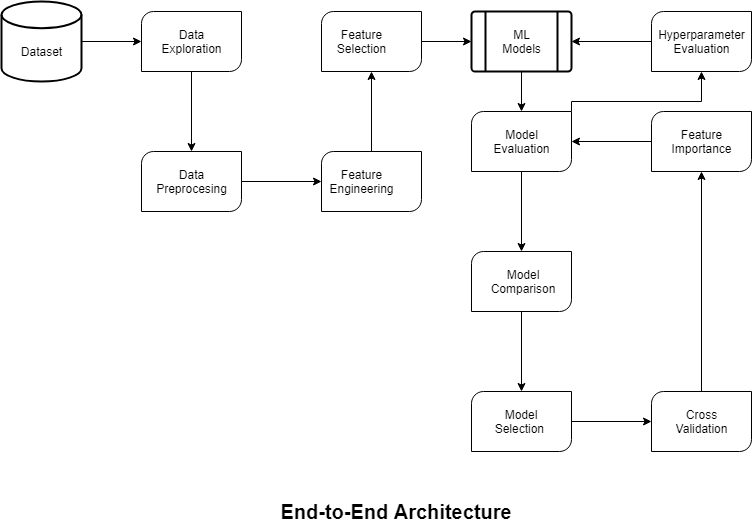

The diagram above was exported from draw.io. Its source (the exported page's mxGraphModel, read from the mxfile embedded in the PNG):
<mxGraphModel dx="1010" dy="571" grid="1" gridSize="10" guides="1" tooltips="1" connect="1" arrows="1" fold="1" page="1" pageScale="1" pageWidth="827" pageHeight="1169" math="0" shadow="0">
  <root>
    <mxCell id="0" />
    <mxCell id="1" parent="0" />
    <mxCell id="b0N_rd4yGKJRPE-VqJBb-6" value="" style="edgeStyle=orthogonalEdgeStyle;rounded=0;orthogonalLoop=1;jettySize=auto;html=1;" edge="1" parent="1" source="b0N_rd4yGKJRPE-VqJBb-1" target="b0N_rd4yGKJRPE-VqJBb-3">
      <mxGeometry relative="1" as="geometry" />
    </mxCell>
    <mxCell id="b0N_rd4yGKJRPE-VqJBb-1" value="" style="strokeWidth=2;html=1;shape=mxgraph.flowchart.database;whiteSpace=wrap;" vertex="1" parent="1">
      <mxGeometry x="20" y="20" width="80" height="80" as="geometry" />
    </mxCell>
    <mxCell id="b0N_rd4yGKJRPE-VqJBb-2" value="Dataset" style="text;html=1;strokeColor=none;fillColor=none;align=center;verticalAlign=middle;whiteSpace=wrap;rounded=0;" vertex="1" parent="1">
      <mxGeometry x="40" y="60" width="40" height="20" as="geometry" />
    </mxCell>
    <mxCell id="b0N_rd4yGKJRPE-VqJBb-8" value="" style="edgeStyle=orthogonalEdgeStyle;rounded=0;orthogonalLoop=1;jettySize=auto;html=1;" edge="1" parent="1" source="b0N_rd4yGKJRPE-VqJBb-3" target="b0N_rd4yGKJRPE-VqJBb-7">
      <mxGeometry relative="1" as="geometry" />
    </mxCell>
    <mxCell id="b0N_rd4yGKJRPE-VqJBb-3" value="" style="verticalLabelPosition=bottom;verticalAlign=top;html=1;shape=mxgraph.basic.diag_round_rect;dx=6;" vertex="1" parent="1">
      <mxGeometry x="160" y="30" width="100" height="60" as="geometry" />
    </mxCell>
    <mxCell id="b0N_rd4yGKJRPE-VqJBb-10" value="" style="edgeStyle=orthogonalEdgeStyle;rounded=0;orthogonalLoop=1;jettySize=auto;html=1;" edge="1" parent="1" source="b0N_rd4yGKJRPE-VqJBb-7" target="b0N_rd4yGKJRPE-VqJBb-9">
      <mxGeometry relative="1" as="geometry" />
    </mxCell>
    <mxCell id="b0N_rd4yGKJRPE-VqJBb-7" value="" style="verticalLabelPosition=bottom;verticalAlign=top;html=1;shape=mxgraph.basic.diag_round_rect;dx=6;" vertex="1" parent="1">
      <mxGeometry x="160" y="170" width="100" height="60" as="geometry" />
    </mxCell>
    <mxCell id="b0N_rd4yGKJRPE-VqJBb-12" value="" style="edgeStyle=orthogonalEdgeStyle;rounded=0;orthogonalLoop=1;jettySize=auto;html=1;" edge="1" parent="1" source="b0N_rd4yGKJRPE-VqJBb-9" target="b0N_rd4yGKJRPE-VqJBb-11">
      <mxGeometry relative="1" as="geometry" />
    </mxCell>
    <mxCell id="b0N_rd4yGKJRPE-VqJBb-9" value="" style="verticalLabelPosition=bottom;verticalAlign=top;html=1;shape=mxgraph.basic.diag_round_rect;dx=6;" vertex="1" parent="1">
      <mxGeometry x="340" y="170" width="100" height="60" as="geometry" />
    </mxCell>
    <mxCell id="b0N_rd4yGKJRPE-VqJBb-14" value="" style="edgeStyle=orthogonalEdgeStyle;rounded=0;orthogonalLoop=1;jettySize=auto;html=1;" edge="1" parent="1" source="b0N_rd4yGKJRPE-VqJBb-11" target="b0N_rd4yGKJRPE-VqJBb-13">
      <mxGeometry relative="1" as="geometry" />
    </mxCell>
    <mxCell id="b0N_rd4yGKJRPE-VqJBb-11" value="" style="verticalLabelPosition=bottom;verticalAlign=top;html=1;shape=mxgraph.basic.diag_round_rect;dx=6;" vertex="1" parent="1">
      <mxGeometry x="340" y="30" width="100" height="60" as="geometry" />
    </mxCell>
    <mxCell id="b0N_rd4yGKJRPE-VqJBb-16" value="" style="edgeStyle=orthogonalEdgeStyle;rounded=0;orthogonalLoop=1;jettySize=auto;html=1;" edge="1" parent="1" source="b0N_rd4yGKJRPE-VqJBb-13" target="b0N_rd4yGKJRPE-VqJBb-15">
      <mxGeometry relative="1" as="geometry" />
    </mxCell>
    <mxCell id="b0N_rd4yGKJRPE-VqJBb-13" value="" style="verticalLabelPosition=bottom;verticalAlign=top;html=1;strokeWidth=2;shape=process;whiteSpace=wrap;rounded=1;size=0.14;arcSize=6;" vertex="1" parent="1">
      <mxGeometry x="490" y="30" width="100" height="60" as="geometry" />
    </mxCell>
    <mxCell id="b0N_rd4yGKJRPE-VqJBb-26" value="" style="edgeStyle=orthogonalEdgeStyle;rounded=0;orthogonalLoop=1;jettySize=auto;html=1;" edge="1" parent="1" source="b0N_rd4yGKJRPE-VqJBb-15" target="b0N_rd4yGKJRPE-VqJBb-25">
      <mxGeometry relative="1" as="geometry" />
    </mxCell>
    <mxCell id="b0N_rd4yGKJRPE-VqJBb-37" style="edgeStyle=orthogonalEdgeStyle;rounded=0;orthogonalLoop=1;jettySize=auto;html=1;exitX=1;exitY=0;exitDx=0;exitDy=0;exitPerimeter=0;entryX=0.5;entryY=1;entryDx=0;entryDy=0;entryPerimeter=0;" edge="1" parent="1" source="b0N_rd4yGKJRPE-VqJBb-15" target="b0N_rd4yGKJRPE-VqJBb-34">
      <mxGeometry relative="1" as="geometry">
        <Array as="points">
          <mxPoint x="590" y="120" />
          <mxPoint x="720" y="120" />
        </Array>
      </mxGeometry>
    </mxCell>
    <mxCell id="b0N_rd4yGKJRPE-VqJBb-15" value="" style="verticalLabelPosition=bottom;verticalAlign=top;html=1;shape=mxgraph.basic.diag_round_rect;dx=6;" vertex="1" parent="1">
      <mxGeometry x="490" y="130" width="100" height="60" as="geometry" />
    </mxCell>
    <mxCell id="b0N_rd4yGKJRPE-VqJBb-40" value="" style="edgeStyle=orthogonalEdgeStyle;rounded=0;orthogonalLoop=1;jettySize=auto;html=1;" edge="1" parent="1" source="b0N_rd4yGKJRPE-VqJBb-25" target="b0N_rd4yGKJRPE-VqJBb-39">
      <mxGeometry relative="1" as="geometry" />
    </mxCell>
    <mxCell id="b0N_rd4yGKJRPE-VqJBb-25" value="" style="verticalLabelPosition=bottom;verticalAlign=top;html=1;shape=mxgraph.basic.diag_round_rect;dx=6;" vertex="1" parent="1">
      <mxGeometry x="490" y="270" width="100" height="60" as="geometry" />
    </mxCell>
    <mxCell id="b0N_rd4yGKJRPE-VqJBb-43" value="" style="edgeStyle=orthogonalEdgeStyle;rounded=0;orthogonalLoop=1;jettySize=auto;html=1;" edge="1" parent="1" source="b0N_rd4yGKJRPE-VqJBb-39" target="b0N_rd4yGKJRPE-VqJBb-27">
      <mxGeometry relative="1" as="geometry" />
    </mxCell>
    <mxCell id="b0N_rd4yGKJRPE-VqJBb-39" value="" style="verticalLabelPosition=bottom;verticalAlign=top;html=1;shape=mxgraph.basic.diag_round_rect;dx=6;" vertex="1" parent="1">
      <mxGeometry x="490" y="410" width="100" height="60" as="geometry" />
    </mxCell>
    <mxCell id="b0N_rd4yGKJRPE-VqJBb-30" value="" style="edgeStyle=orthogonalEdgeStyle;rounded=0;orthogonalLoop=1;jettySize=auto;html=1;" edge="1" parent="1" source="b0N_rd4yGKJRPE-VqJBb-27" target="b0N_rd4yGKJRPE-VqJBb-29">
      <mxGeometry relative="1" as="geometry" />
    </mxCell>
    <mxCell id="b0N_rd4yGKJRPE-VqJBb-27" value="" style="verticalLabelPosition=bottom;verticalAlign=top;html=1;shape=mxgraph.basic.diag_round_rect;dx=6;" vertex="1" parent="1">
      <mxGeometry x="670" y="410" width="100" height="60" as="geometry" />
    </mxCell>
    <mxCell id="b0N_rd4yGKJRPE-VqJBb-33" value="" style="edgeStyle=orthogonalEdgeStyle;rounded=0;orthogonalLoop=1;jettySize=auto;html=1;" edge="1" parent="1" source="b0N_rd4yGKJRPE-VqJBb-29" target="b0N_rd4yGKJRPE-VqJBb-15">
      <mxGeometry relative="1" as="geometry" />
    </mxCell>
    <mxCell id="b0N_rd4yGKJRPE-VqJBb-29" value="" style="verticalLabelPosition=bottom;verticalAlign=top;html=1;shape=mxgraph.basic.diag_round_rect;dx=6;" vertex="1" parent="1">
      <mxGeometry x="670" y="130" width="100" height="60" as="geometry" />
    </mxCell>
    <mxCell id="b0N_rd4yGKJRPE-VqJBb-36" value="" style="edgeStyle=orthogonalEdgeStyle;rounded=0;orthogonalLoop=1;jettySize=auto;html=1;" edge="1" parent="1" source="b0N_rd4yGKJRPE-VqJBb-34" target="b0N_rd4yGKJRPE-VqJBb-13">
      <mxGeometry relative="1" as="geometry" />
    </mxCell>
    <mxCell id="b0N_rd4yGKJRPE-VqJBb-34" value="" style="verticalLabelPosition=bottom;verticalAlign=top;html=1;shape=mxgraph.basic.diag_round_rect;dx=6;" vertex="1" parent="1">
      <mxGeometry x="670" y="30" width="100" height="60" as="geometry" />
    </mxCell>
    <mxCell id="b0N_rd4yGKJRPE-VqJBb-17" value="Data Exploration" style="text;html=1;strokeColor=none;fillColor=none;align=center;verticalAlign=middle;whiteSpace=wrap;rounded=0;" vertex="1" parent="1">
      <mxGeometry x="190" y="50" width="40" height="20" as="geometry" />
    </mxCell>
    <mxCell id="b0N_rd4yGKJRPE-VqJBb-18" value="Data Preprocesing" style="text;html=1;strokeColor=none;fillColor=none;align=center;verticalAlign=middle;whiteSpace=wrap;rounded=0;" vertex="1" parent="1">
      <mxGeometry x="190" y="190" width="40" height="20" as="geometry" />
    </mxCell>
    <mxCell id="b0N_rd4yGKJRPE-VqJBb-19" value="Hyperparameter Evaluation" style="text;html=1;strokeColor=none;fillColor=none;align=center;verticalAlign=middle;whiteSpace=wrap;rounded=0;" vertex="1" parent="1">
      <mxGeometry x="700" y="50" width="40" height="20" as="geometry" />
    </mxCell>
    <mxCell id="b0N_rd4yGKJRPE-VqJBb-20" value="Feature Engineering" style="text;html=1;strokeColor=none;fillColor=none;align=center;verticalAlign=middle;whiteSpace=wrap;rounded=0;" vertex="1" parent="1">
      <mxGeometry x="360" y="190" width="40" height="20" as="geometry" />
    </mxCell>
    <mxCell id="b0N_rd4yGKJRPE-VqJBb-21" value="Feature Importance" style="text;html=1;strokeColor=none;fillColor=none;align=center;verticalAlign=middle;whiteSpace=wrap;rounded=0;" vertex="1" parent="1">
      <mxGeometry x="700" y="150" width="40" height="20" as="geometry" />
    </mxCell>
    <mxCell id="b0N_rd4yGKJRPE-VqJBb-22" value="Model Evaluation" style="text;html=1;strokeColor=none;fillColor=none;align=center;verticalAlign=middle;whiteSpace=wrap;rounded=0;" vertex="1" parent="1">
      <mxGeometry x="520" y="150" width="40" height="20" as="geometry" />
    </mxCell>
    <mxCell id="b0N_rd4yGKJRPE-VqJBb-23" value="ML Models" style="text;html=1;strokeColor=none;fillColor=none;align=center;verticalAlign=middle;whiteSpace=wrap;rounded=0;" vertex="1" parent="1">
      <mxGeometry x="520" y="50" width="40" height="20" as="geometry" />
    </mxCell>
    <mxCell id="b0N_rd4yGKJRPE-VqJBb-24" value="Feature Selection" style="text;html=1;strokeColor=none;fillColor=none;align=center;verticalAlign=middle;whiteSpace=wrap;rounded=0;" vertex="1" parent="1">
      <mxGeometry x="360" y="50" width="40" height="20" as="geometry" />
    </mxCell>
    <mxCell id="b0N_rd4yGKJRPE-VqJBb-31" value="Cross Validation" style="text;html=1;strokeColor=none;fillColor=none;align=center;verticalAlign=middle;whiteSpace=wrap;rounded=0;" vertex="1" parent="1">
      <mxGeometry x="700" y="430" width="40" height="20" as="geometry" />
    </mxCell>
    <mxCell id="b0N_rd4yGKJRPE-VqJBb-32" value="Model Comparison" style="text;html=1;strokeColor=none;fillColor=none;align=center;verticalAlign=middle;whiteSpace=wrap;rounded=0;" vertex="1" parent="1">
      <mxGeometry x="522" y="290" width="40" height="20" as="geometry" />
    </mxCell>
    <mxCell id="b0N_rd4yGKJRPE-VqJBb-38" value="&lt;b&gt;&lt;font style=&quot;font-size: 20px&quot;&gt;End-to-End Architecture&lt;/font&gt;&lt;/b&gt;" style="text;html=1;strokeColor=none;fillColor=none;align=center;verticalAlign=middle;whiteSpace=wrap;rounded=0;" vertex="1" parent="1">
      <mxGeometry x="265" y="520" width="297" height="20" as="geometry" />
    </mxCell>
    <mxCell id="b0N_rd4yGKJRPE-VqJBb-41" value="Model Selection&amp;nbsp;" style="text;html=1;strokeColor=none;fillColor=none;align=center;verticalAlign=middle;whiteSpace=wrap;rounded=0;" vertex="1" parent="1">
      <mxGeometry x="520" y="430" width="40" height="20" as="geometry" />
    </mxCell>
  </root>
</mxGraphModel>